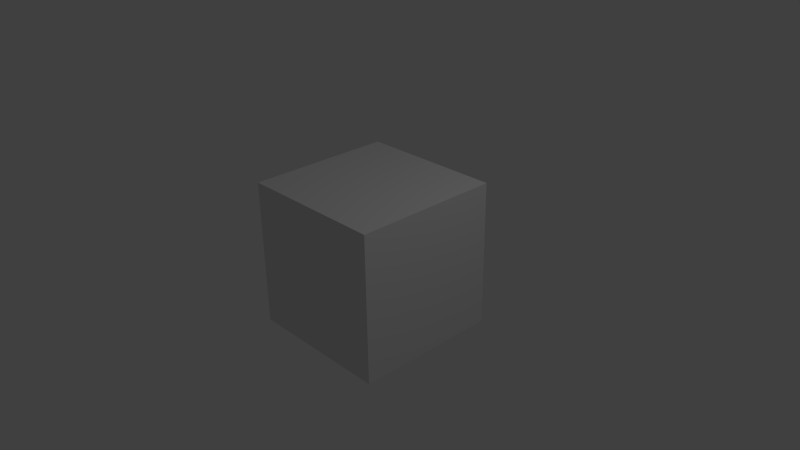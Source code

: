 # Source: miasteczko-keying.blend  (saved by Blender 2.77.0; exported with 4.5.12 LTS)
import bpy
from mathutils import Matrix  # noqa: F401  (used for matrix-valued properties, if any)

bpy.ops.wm.read_factory_settings(use_empty=True)
scene = bpy.context.scene
scene.name = 'Scene'

# ---- collections
col_collection_1 = bpy.data.collections.new('Collection 1'); scene.collection.children.link(col_collection_1)

# ---- materials (node trees are filled in below, after node groups)
mat_material = bpy.data.materials.new('Material')
mat_material.alpha_threshold = 0.0
mat_material.use_transparent_shadow = False
mat_material.roughness = 0.5
mat_material.line_color = (0.0, 0.0, 0.0, 1.0)

# ---- material node trees

# ---- world
world_world = bpy.data.worlds.new('World'); scene.world = world_world
world_world.color = (0.05088, 0.05088, 0.05088)
world_world.use_sun_shadow = False
world_world.sun_shadow_jitter_overblur = 0.0
world_world.cycles.sampling_method = 'NONE'
world_world.cycles.sample_map_resolution = 256

# ---- cameras
cam_camera = bpy.data.cameras.new('Camera')
cam_camera.clip_end = 100.0
cam_camera.lens = 35.0
cam_camera.sensor_width = 32.0
cam_camera.sensor_height = 18.0
cam_camera.ortho_scale = 7.314
cam_camera.dof.focus_distance = 0.0
cam_camera.dof.aperture_fstop = 128.0

# ---- lights
light_lamp = bpy.data.lights.new('Lamp', 'POINT')
light_lamp.transmission_factor = 0.0
light_lamp.cutoff_distance = 30.0
light_lamp.energy = 100.0
light_lamp.shadow_buffer_clip_start = 1.001
light_lamp.shadow_soft_size = 0.1
light_lamp.shadow_maximum_resolution = 0.006
light_lamp.use_absolute_resolution = True
light_lamp.cycles.use_multiple_importance_sampling = False

# ---- meshes
me_cube = bpy.data.meshes.new('Cube')
me_cube.from_pydata([(1.0, 1.0, -1.0), (1.0, -1.0, -1.0), (-1.0, -1.0, -1.0), (-1.0, 1.0, -1.0), (1.0, 1.0, 1.0), (1.0, -1.0, 1.0), (-1.0, -1.0, 1.0), (-1.0, 1.0, 1.0)], [], [(0, 1, 2, 3), (4, 7, 6, 5), (0, 4, 5, 1), (1, 5, 6, 2), (2, 6, 7, 3), (4, 0, 3, 7)])
me_cube.materials.append(mat_material)
me_cube.use_remesh_preserve_volume = False
me_cube.use_remesh_preserve_attributes = False
me_cube.use_mirror_vertex_groups = False
me_cube.update()

# ---- objects
ob_cube = bpy.data.objects.new('Cube', me_cube)
ob_lamp = bpy.data.objects.new('Lamp', light_lamp)
ob_camera = bpy.data.objects.new('Camera', cam_camera)

# ---- transforms, parenting, visibility, modifiers, constraints
ob_cube.location = (0.0, 0.0, 0.0)
ob_cube.lock_rotations_4d = False
ob_cube.empty_display_type = 'ARROWS'
ob_cube.lineart.crease_threshold = 0.0
ob_lamp.location = (4.076, 1.005, 5.904)
ob_lamp.rotation_euler = (0.6503, 0.05522, 1.866)
ob_lamp.lock_rotations_4d = False
ob_lamp.empty_display_type = 'ARROWS'
ob_lamp.color = (0.0, 0.0, 0.0, 0.0)
ob_lamp.lineart.crease_threshold = 0.0
ob_camera.location = (7.481, -6.508, 5.344)
ob_camera.rotation_euler = (1.109, 0.01082, 0.8149)
ob_camera.lock_rotations_4d = False
ob_camera.empty_display_type = 'ARROWS'
ob_camera.color = (0.0, 0.0, 0.0, 0.0)
ob_camera.display_type = 'WIRE'
ob_camera.lineart.crease_threshold = 0.0

# ---- collection membership
col_collection_1.objects.link(ob_cube)
col_collection_1.objects.link(ob_lamp)
col_collection_1.objects.link(ob_camera)

# ---- scene / render settings (as saved in the file)
scene.camera = ob_camera
scene.frame_start = 600; scene.frame_end = 810; scene.frame_set(900)
scene.render.engine = 'BLENDER_EEVEE_NEXT'
scene.render.fps = 30
scene.render.fps_base = 1.001
scene.render.dither_intensity = 0.0
scene.cycles.use_denoising = False
scene.cycles.samples = 10
scene.cycles.sampling_pattern = 'TABULATED_SOBOL'
scene.cycles.light_sampling_threshold = 0.0
scene.cycles.use_adaptive_sampling = False
scene.cycles.use_light_tree = False
scene.cycles.blur_glossy = 0.0
scene.cycles.pixel_filter_type = 'GAUSSIAN'
scene.cycles.sample_clamp_indirect = 0.0
scene.view_settings.view_transform = 'Standard'
bpy.context.view_layer.update()
